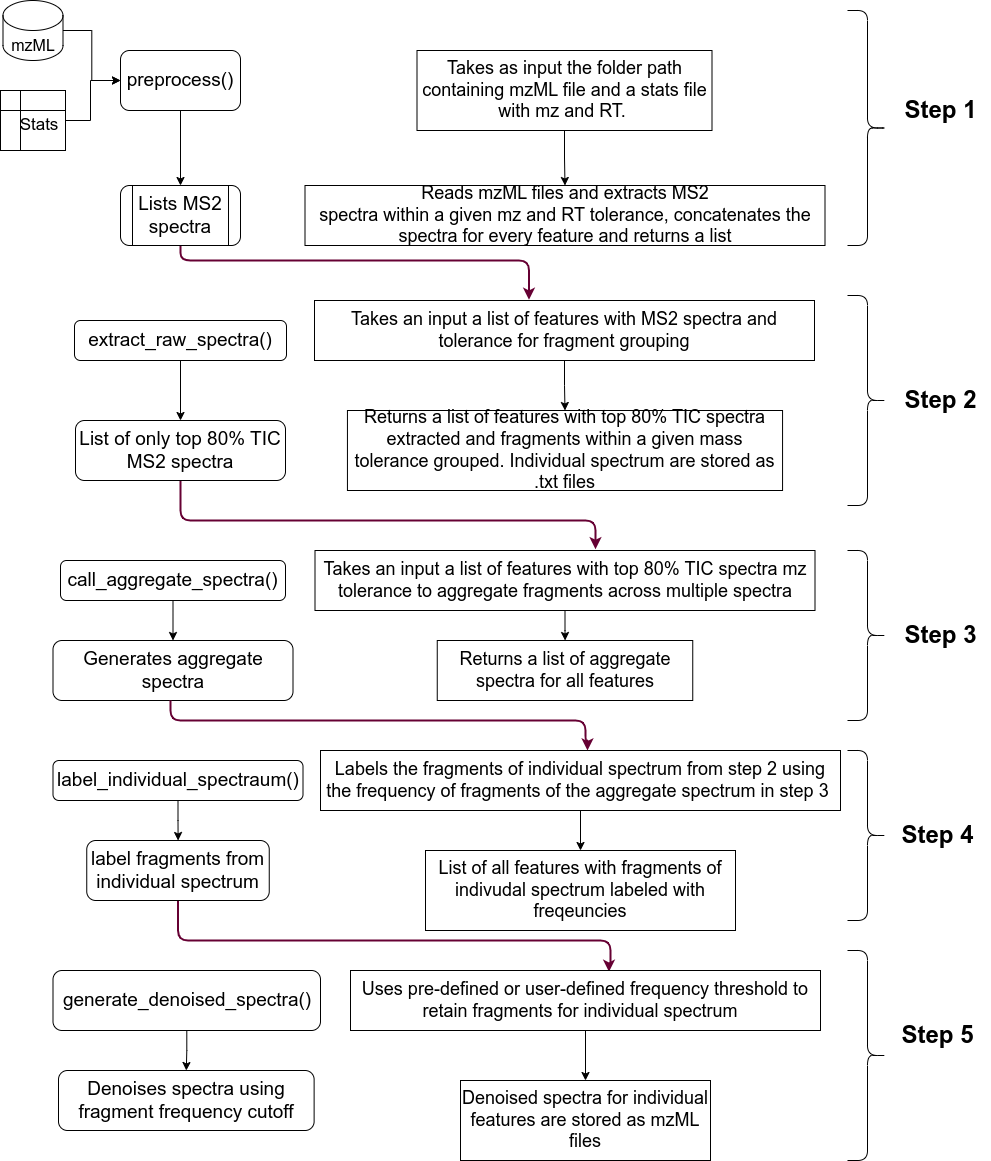

The diagram above was exported from draw.io. Its source (the exported page's mxGraphModel, read from the mxfile embedded in the PNG):
<mxGraphModel dx="1549" dy="875" grid="1" gridSize="10" guides="1" tooltips="1" connect="1" arrows="1" fold="1" page="1" pageScale="1" pageWidth="827" pageHeight="1169" math="0" shadow="0">
  <root>
    <mxCell id="0" />
    <mxCell id="1" parent="0" />
    <mxCell id="ewveQ6stFgtVzEg6L6T1-11" value="" style="edgeStyle=orthogonalEdgeStyle;rounded=0;orthogonalLoop=1;jettySize=auto;html=1;" edge="1" parent="1" source="ewveQ6stFgtVzEg6L6T1-1" target="ewveQ6stFgtVzEg6L6T1-10">
      <mxGeometry relative="1" as="geometry" />
    </mxCell>
    <mxCell id="ewveQ6stFgtVzEg6L6T1-1" value="&lt;font style=&quot;font-size: 19px;&quot;&gt;preprocess()&lt;/font&gt;" style="rounded=1;whiteSpace=wrap;html=1;fontSize=19;" vertex="1" parent="1">
      <mxGeometry x="220" y="130" width="120" height="60" as="geometry" />
    </mxCell>
    <mxCell id="ewveQ6stFgtVzEg6L6T1-5" value="" style="edgeStyle=orthogonalEdgeStyle;rounded=0;orthogonalLoop=1;jettySize=auto;html=1;" edge="1" parent="1" source="ewveQ6stFgtVzEg6L6T1-2" target="ewveQ6stFgtVzEg6L6T1-1">
      <mxGeometry relative="1" as="geometry" />
    </mxCell>
    <mxCell id="ewveQ6stFgtVzEg6L6T1-2" value="" style="shape=cylinder3;whiteSpace=wrap;html=1;boundedLbl=1;backgroundOutline=1;size=15;" vertex="1" parent="1">
      <mxGeometry x="102.5" y="80" width="60" height="60" as="geometry" />
    </mxCell>
    <mxCell id="ewveQ6stFgtVzEg6L6T1-6" value="" style="edgeStyle=orthogonalEdgeStyle;rounded=0;orthogonalLoop=1;jettySize=auto;html=1;" edge="1" parent="1" source="ewveQ6stFgtVzEg6L6T1-4" target="ewveQ6stFgtVzEg6L6T1-1">
      <mxGeometry relative="1" as="geometry">
        <Array as="points">
          <mxPoint x="190" y="200" />
          <mxPoint x="190" y="160" />
        </Array>
      </mxGeometry>
    </mxCell>
    <mxCell id="ewveQ6stFgtVzEg6L6T1-4" value="" style="shape=internalStorage;whiteSpace=wrap;html=1;backgroundOutline=1;" vertex="1" parent="1">
      <mxGeometry x="100" y="170" width="65" height="60" as="geometry" />
    </mxCell>
    <mxCell id="ewveQ6stFgtVzEg6L6T1-38" value="" style="edgeStyle=orthogonalEdgeStyle;rounded=1;orthogonalLoop=1;jettySize=auto;html=1;entryX=0.429;entryY=-0.011;entryDx=0;entryDy=0;entryPerimeter=0;curved=0;strokeWidth=2;strokeColor=#660033;" edge="1" parent="1" source="ewveQ6stFgtVzEg6L6T1-10" target="ewveQ6stFgtVzEg6L6T1-33">
      <mxGeometry relative="1" as="geometry">
        <Array as="points">
          <mxPoint x="280" y="340" />
          <mxPoint x="629" y="340" />
        </Array>
      </mxGeometry>
    </mxCell>
    <mxCell id="ewveQ6stFgtVzEg6L6T1-10" value="Lists MS2 spectra" style="shape=process;whiteSpace=wrap;html=1;backgroundOutline=1;fontSize=19;rounded=1;" vertex="1" parent="1">
      <mxGeometry x="220" y="265" width="120" height="60" as="geometry" />
    </mxCell>
    <mxCell id="ewveQ6stFgtVzEg6L6T1-25" value="" style="edgeStyle=orthogonalEdgeStyle;rounded=0;orthogonalLoop=1;jettySize=auto;html=1;" edge="1" parent="1" source="ewveQ6stFgtVzEg6L6T1-21" target="ewveQ6stFgtVzEg6L6T1-22">
      <mxGeometry relative="1" as="geometry" />
    </mxCell>
    <mxCell id="ewveQ6stFgtVzEg6L6T1-21" value="&lt;span style=&quot;font-size: 18px;&quot;&gt;Takes as input the folder path containing mzML file and a stats file with mz and RT.&amp;nbsp;&lt;/span&gt;" style="rounded=0;whiteSpace=wrap;html=1;" vertex="1" parent="1">
      <mxGeometry x="516.5" y="130" width="295" height="80" as="geometry" />
    </mxCell>
    <mxCell id="ewveQ6stFgtVzEg6L6T1-22" value="&lt;span style=&quot;font-size: 18px;&quot;&gt;Reads mzML files and extracts MS2&lt;/span&gt;&lt;div style=&quot;font-size: 18px;&quot;&gt;spectra within a given mz and RT tolerance, concatenates the spectra for every feature and returns a list&lt;/div&gt;" style="rounded=0;whiteSpace=wrap;html=1;" vertex="1" parent="1">
      <mxGeometry x="404.5" y="265" width="520" height="60" as="geometry" />
    </mxCell>
    <mxCell id="ewveQ6stFgtVzEg6L6T1-26" value="" style="shape=curlyBracket;whiteSpace=wrap;html=1;rounded=1;flipH=1;labelPosition=right;verticalLabelPosition=middle;align=left;verticalAlign=middle;" vertex="1" parent="1">
      <mxGeometry x="947" y="90" width="40" height="235" as="geometry" />
    </mxCell>
    <mxCell id="ewveQ6stFgtVzEg6L6T1-27" value="Step 1" style="text;strokeColor=none;fillColor=none;html=1;fontSize=24;fontStyle=1;verticalAlign=middle;align=center;" vertex="1" parent="1">
      <mxGeometry x="990" y="170" width="100" height="40" as="geometry" />
    </mxCell>
    <mxCell id="ewveQ6stFgtVzEg6L6T1-28" value="mzML" style="text;html=1;align=center;verticalAlign=middle;whiteSpace=wrap;rounded=0;fontSize=16;" vertex="1" parent="1">
      <mxGeometry x="102.5" y="110" width="60" height="30" as="geometry" />
    </mxCell>
    <mxCell id="ewveQ6stFgtVzEg6L6T1-29" value="Stats" style="text;html=1;align=center;verticalAlign=middle;whiteSpace=wrap;rounded=0;fontSize=17;" vertex="1" parent="1">
      <mxGeometry x="110" y="190" width="58" height="30" as="geometry" />
    </mxCell>
    <mxCell id="ewveQ6stFgtVzEg6L6T1-32" value="" style="edgeStyle=orthogonalEdgeStyle;rounded=0;orthogonalLoop=1;jettySize=auto;html=1;" edge="1" parent="1" source="ewveQ6stFgtVzEg6L6T1-30" target="ewveQ6stFgtVzEg6L6T1-31">
      <mxGeometry relative="1" as="geometry" />
    </mxCell>
    <mxCell id="ewveQ6stFgtVzEg6L6T1-30" value="&lt;font style=&quot;font-size: 19px;&quot;&gt;extract_raw_spectra()&lt;/font&gt;" style="rounded=1;whiteSpace=wrap;html=1;fontSize=19;" vertex="1" parent="1">
      <mxGeometry x="174" y="400" width="212" height="40" as="geometry" />
    </mxCell>
    <mxCell id="ewveQ6stFgtVzEg6L6T1-45" value="" style="edgeStyle=orthogonalEdgeStyle;rounded=1;orthogonalLoop=1;jettySize=auto;html=1;entryX=0.561;entryY=-0.022;entryDx=0;entryDy=0;entryPerimeter=0;curved=0;strokeColor=#660033;strokeWidth=2;" edge="1" parent="1" source="ewveQ6stFgtVzEg6L6T1-31" target="ewveQ6stFgtVzEg6L6T1-42">
      <mxGeometry relative="1" as="geometry">
        <Array as="points">
          <mxPoint x="280" y="600" />
          <mxPoint x="695" y="600" />
        </Array>
      </mxGeometry>
    </mxCell>
    <mxCell id="ewveQ6stFgtVzEg6L6T1-31" value="List of only top 80% TIC MS2 spectra" style="whiteSpace=wrap;html=1;fontSize=19;rounded=1;" vertex="1" parent="1">
      <mxGeometry x="175" y="500" width="210" height="60" as="geometry" />
    </mxCell>
    <mxCell id="ewveQ6stFgtVzEg6L6T1-35" value="" style="edgeStyle=orthogonalEdgeStyle;rounded=0;orthogonalLoop=1;jettySize=auto;html=1;" edge="1" parent="1" source="ewveQ6stFgtVzEg6L6T1-33" target="ewveQ6stFgtVzEg6L6T1-34">
      <mxGeometry relative="1" as="geometry" />
    </mxCell>
    <mxCell id="ewveQ6stFgtVzEg6L6T1-33" value="Takes an input a list of features with MS2 spectra and tolerance for fragment grouping" style="rounded=0;whiteSpace=wrap;html=1;fontSize=18;" vertex="1" parent="1">
      <mxGeometry x="414" y="380" width="500" height="60" as="geometry" />
    </mxCell>
    <mxCell id="ewveQ6stFgtVzEg6L6T1-34" value="Returns a list of features with top 80% TIC spectra extracted and fragments within a given mass tolerance grouped. Individual spectrum are stored as .txt files" style="whiteSpace=wrap;html=1;fontSize=18;rounded=0;" vertex="1" parent="1">
      <mxGeometry x="446.94" y="490" width="435.12" height="80" as="geometry" />
    </mxCell>
    <mxCell id="ewveQ6stFgtVzEg6L6T1-36" value="" style="shape=curlyBracket;whiteSpace=wrap;html=1;rounded=1;flipH=1;labelPosition=right;verticalLabelPosition=middle;align=left;verticalAlign=middle;" vertex="1" parent="1">
      <mxGeometry x="947" y="375" width="40" height="210" as="geometry" />
    </mxCell>
    <mxCell id="ewveQ6stFgtVzEg6L6T1-37" value="Step 2" style="text;strokeColor=none;fillColor=none;html=1;fontSize=24;fontStyle=1;verticalAlign=middle;align=center;" vertex="1" parent="1">
      <mxGeometry x="990" y="460" width="100" height="40" as="geometry" />
    </mxCell>
    <mxCell id="ewveQ6stFgtVzEg6L6T1-41" value="" style="edgeStyle=orthogonalEdgeStyle;rounded=0;orthogonalLoop=1;jettySize=auto;html=1;" edge="1" parent="1" source="ewveQ6stFgtVzEg6L6T1-39" target="ewveQ6stFgtVzEg6L6T1-40">
      <mxGeometry relative="1" as="geometry" />
    </mxCell>
    <mxCell id="ewveQ6stFgtVzEg6L6T1-39" value="&lt;font style=&quot;font-size: 19px;&quot;&gt;call_aggregate_spectra()&lt;/font&gt;" style="rounded=1;whiteSpace=wrap;html=1;fontSize=19;" vertex="1" parent="1">
      <mxGeometry x="160" y="640" width="225" height="40" as="geometry" />
    </mxCell>
    <mxCell id="ewveQ6stFgtVzEg6L6T1-40" value="Generates aggregate spectra" style="whiteSpace=wrap;html=1;fontSize=19;rounded=1;" vertex="1" parent="1">
      <mxGeometry x="152.5" y="720" width="240" height="60" as="geometry" />
    </mxCell>
    <mxCell id="ewveQ6stFgtVzEg6L6T1-44" value="" style="edgeStyle=orthogonalEdgeStyle;rounded=0;orthogonalLoop=1;jettySize=auto;html=1;" edge="1" parent="1" source="ewveQ6stFgtVzEg6L6T1-42" target="ewveQ6stFgtVzEg6L6T1-43">
      <mxGeometry relative="1" as="geometry" />
    </mxCell>
    <mxCell id="ewveQ6stFgtVzEg6L6T1-42" value="Takes an input a list of features with top 80% TIC spectra mz tolerance to aggregate fragments across multiple spectra" style="rounded=0;whiteSpace=wrap;html=1;fontSize=18;" vertex="1" parent="1">
      <mxGeometry x="414.5" y="630" width="500" height="60" as="geometry" />
    </mxCell>
    <mxCell id="ewveQ6stFgtVzEg6L6T1-43" value="Returns a list of aggregate spectra for all features" style="whiteSpace=wrap;html=1;fontSize=18;rounded=0;" vertex="1" parent="1">
      <mxGeometry x="536.75" y="720" width="255.5" height="60" as="geometry" />
    </mxCell>
    <mxCell id="ewveQ6stFgtVzEg6L6T1-46" value="" style="shape=curlyBracket;whiteSpace=wrap;html=1;rounded=1;flipH=1;labelPosition=right;verticalLabelPosition=middle;align=left;verticalAlign=middle;" vertex="1" parent="1">
      <mxGeometry x="947" y="630" width="40" height="170" as="geometry" />
    </mxCell>
    <mxCell id="ewveQ6stFgtVzEg6L6T1-47" value="Step 3" style="text;strokeColor=none;fillColor=none;html=1;fontSize=24;fontStyle=1;verticalAlign=middle;align=center;" vertex="1" parent="1">
      <mxGeometry x="990" y="695" width="100" height="40" as="geometry" />
    </mxCell>
    <mxCell id="ewveQ6stFgtVzEg6L6T1-51" value="" style="edgeStyle=orthogonalEdgeStyle;rounded=0;orthogonalLoop=1;jettySize=auto;html=1;" edge="1" parent="1" source="ewveQ6stFgtVzEg6L6T1-49" target="ewveQ6stFgtVzEg6L6T1-50">
      <mxGeometry relative="1" as="geometry" />
    </mxCell>
    <mxCell id="ewveQ6stFgtVzEg6L6T1-49" value="label_individual_spectraum()" style="rounded=1;whiteSpace=wrap;html=1;fontSize=19;" vertex="1" parent="1">
      <mxGeometry x="152.5" y="840" width="250" height="40" as="geometry" />
    </mxCell>
    <mxCell id="ewveQ6stFgtVzEg6L6T1-66" value="" style="edgeStyle=orthogonalEdgeStyle;rounded=1;orthogonalLoop=1;jettySize=auto;html=1;entryX=0.55;entryY=0.022;entryDx=0;entryDy=0;curved=0;strokeWidth=2;strokeColor=#660033;entryPerimeter=0;" edge="1" parent="1" source="ewveQ6stFgtVzEg6L6T1-50" target="ewveQ6stFgtVzEg6L6T1-63">
      <mxGeometry relative="1" as="geometry">
        <Array as="points">
          <mxPoint x="278" y="1020" />
          <mxPoint x="710" y="1020" />
          <mxPoint x="710" y="1046" />
          <mxPoint x="709" y="1046" />
        </Array>
      </mxGeometry>
    </mxCell>
    <mxCell id="ewveQ6stFgtVzEg6L6T1-50" value="label fragments from individual spectrum" style="whiteSpace=wrap;html=1;fontSize=19;rounded=1;" vertex="1" parent="1">
      <mxGeometry x="186.25" y="920" width="182.5" height="60" as="geometry" />
    </mxCell>
    <mxCell id="ewveQ6stFgtVzEg6L6T1-57" value="" style="edgeStyle=orthogonalEdgeStyle;rounded=0;orthogonalLoop=1;jettySize=auto;html=1;" edge="1" parent="1" source="ewveQ6stFgtVzEg6L6T1-52" target="ewveQ6stFgtVzEg6L6T1-56">
      <mxGeometry relative="1" as="geometry" />
    </mxCell>
    <mxCell id="ewveQ6stFgtVzEg6L6T1-52" value="Labels the fragments of individual spectrum from step 2 using the frequency of fragments of the aggregate spectrum in step 3&amp;nbsp;" style="rounded=0;whiteSpace=wrap;html=1;fontSize=18;" vertex="1" parent="1">
      <mxGeometry x="420" y="830" width="520" height="60" as="geometry" />
    </mxCell>
    <mxCell id="ewveQ6stFgtVzEg6L6T1-53" value="" style="edgeStyle=orthogonalEdgeStyle;rounded=1;orthogonalLoop=1;jettySize=auto;html=1;curved=0;strokeColor=#660033;strokeWidth=2;" edge="1" parent="1" target="ewveQ6stFgtVzEg6L6T1-52">
      <mxGeometry relative="1" as="geometry">
        <mxPoint x="270" y="780" as="sourcePoint" />
        <mxPoint x="687" y="820" as="targetPoint" />
        <Array as="points">
          <mxPoint x="270" y="800" />
          <mxPoint x="685" y="800" />
          <mxPoint x="685" y="820" />
          <mxPoint x="687" y="820" />
        </Array>
      </mxGeometry>
    </mxCell>
    <mxCell id="ewveQ6stFgtVzEg6L6T1-54" value="" style="shape=curlyBracket;whiteSpace=wrap;html=1;rounded=1;flipH=1;labelPosition=right;verticalLabelPosition=middle;align=left;verticalAlign=middle;" vertex="1" parent="1">
      <mxGeometry x="947" y="830" width="40" height="170" as="geometry" />
    </mxCell>
    <mxCell id="ewveQ6stFgtVzEg6L6T1-55" value="Step 4" style="text;strokeColor=none;fillColor=none;html=1;fontSize=24;fontStyle=1;verticalAlign=middle;align=center;" vertex="1" parent="1">
      <mxGeometry x="987" y="895" width="100" height="40" as="geometry" />
    </mxCell>
    <mxCell id="ewveQ6stFgtVzEg6L6T1-56" value="List of all features with fragments of indivudal spectrum labeled with freqeuncies" style="whiteSpace=wrap;html=1;fontSize=18;rounded=0;" vertex="1" parent="1">
      <mxGeometry x="525" y="930" width="310" height="80" as="geometry" />
    </mxCell>
    <mxCell id="ewveQ6stFgtVzEg6L6T1-62" value="" style="edgeStyle=orthogonalEdgeStyle;rounded=0;orthogonalLoop=1;jettySize=auto;html=1;" edge="1" parent="1" source="ewveQ6stFgtVzEg6L6T1-60" target="ewveQ6stFgtVzEg6L6T1-61">
      <mxGeometry relative="1" as="geometry" />
    </mxCell>
    <mxCell id="ewveQ6stFgtVzEg6L6T1-60" value="&lt;font style=&quot;font-size: 19px;&quot;&gt;generate_denoised_spectra()&lt;/font&gt;" style="rounded=1;whiteSpace=wrap;html=1;fontSize=19;" vertex="1" parent="1">
      <mxGeometry x="152.5" y="1050" width="267.5" height="60" as="geometry" />
    </mxCell>
    <mxCell id="ewveQ6stFgtVzEg6L6T1-61" value="Denoises spectra using fragment frequency cutoff" style="whiteSpace=wrap;html=1;fontSize=19;rounded=1;" vertex="1" parent="1">
      <mxGeometry x="158" y="1150" width="255.62" height="60" as="geometry" />
    </mxCell>
    <mxCell id="ewveQ6stFgtVzEg6L6T1-65" value="" style="edgeStyle=orthogonalEdgeStyle;rounded=0;orthogonalLoop=1;jettySize=auto;html=1;" edge="1" parent="1" source="ewveQ6stFgtVzEg6L6T1-63" target="ewveQ6stFgtVzEg6L6T1-64">
      <mxGeometry relative="1" as="geometry" />
    </mxCell>
    <mxCell id="ewveQ6stFgtVzEg6L6T1-63" value="Uses pre-defined or user-defined frequency threshold to retain fragments for individual spectrum&amp;nbsp;&amp;nbsp;" style="rounded=0;whiteSpace=wrap;html=1;fontSize=18;" vertex="1" parent="1">
      <mxGeometry x="450" y="1050" width="470" height="60" as="geometry" />
    </mxCell>
    <mxCell id="ewveQ6stFgtVzEg6L6T1-64" value="Denoised spectra for individual features are stored as mzML files" style="whiteSpace=wrap;html=1;fontSize=18;rounded=0;" vertex="1" parent="1">
      <mxGeometry x="560" y="1160" width="250" height="80" as="geometry" />
    </mxCell>
    <mxCell id="ewveQ6stFgtVzEg6L6T1-67" value="" style="shape=curlyBracket;whiteSpace=wrap;html=1;rounded=1;flipH=1;labelPosition=right;verticalLabelPosition=middle;align=left;verticalAlign=middle;" vertex="1" parent="1">
      <mxGeometry x="947" y="1030" width="40" height="210" as="geometry" />
    </mxCell>
    <mxCell id="ewveQ6stFgtVzEg6L6T1-68" value="Step 5" style="text;strokeColor=none;fillColor=none;html=1;fontSize=24;fontStyle=1;verticalAlign=middle;align=center;" vertex="1" parent="1">
      <mxGeometry x="987" y="1095" width="100" height="40" as="geometry" />
    </mxCell>
  </root>
</mxGraphModel>